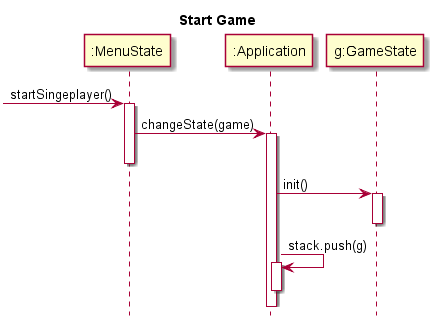

The diagram above was rendered by PlantUML. Its source (embedded in the PNG):
@startuml
hide footbox
title Start Game

participant ":MenuState" as menu
participant ":Application" as app
participant "g:GameState" as game

[->menu : startSingeplayer() 
activate menu

menu -> app : changeState(game)
activate app
deactivate menu

app -> game : init()
activate game

deactivate game

app -> app : stack.push(g)
activate app
deactivate app


@enduml